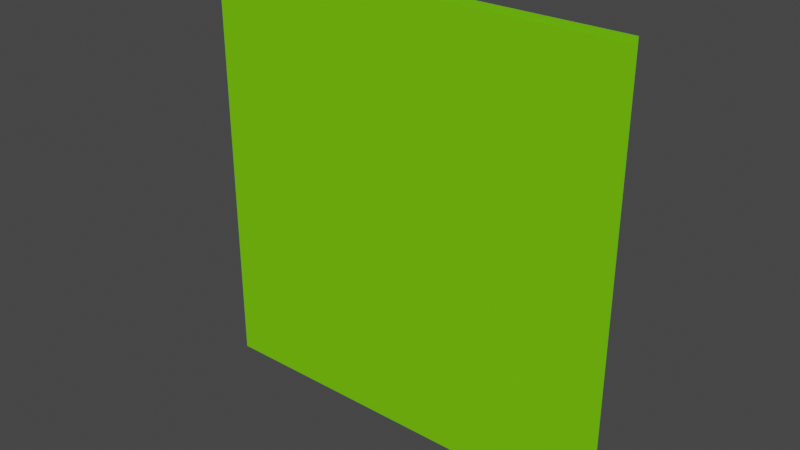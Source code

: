 # Source: base_switch.blend  (saved by Blender 3.3.6; exported with 4.5.12 LTS)
import bpy
from mathutils import Matrix  # noqa: F401  (used for matrix-valued properties, if any)

bpy.ops.wm.read_factory_settings(use_empty=True)
scene = bpy.context.scene
scene.name = 'Scene'

# ---- collections
col_collection = bpy.data.collections.new('Collection'); scene.collection.children.link(col_collection)

# ---- materials (node trees are filled in below, after node groups)
mat_base_switch_holo = bpy.data.materials.new('base_switch_holo%')
mat_base_switch_holo.use_transparent_shadow = False
mat_base_switch_holo.diffuse_color = (0.1813, 0.6388, 0.006012, 1.0)

# ---- material node trees

# ---- world
world_world = bpy.data.worlds.new('World'); scene.world = world_world
world_world.use_nodes = True; world_world.node_tree.nodes.clear()
_N = world_world.node_tree.nodes; _L = world_world.node_tree.links
n0 = _N.new('ShaderNodeOutputWorld'); n0.name = 'World Output'; n0.location = (300, 300)
n1 = _N.new('ShaderNodeBackground'); n1.name = 'Background'; n1.location = (10, 300)
n1.inputs[0].default_value = (0.05088, 0.05088, 0.05088, 1.0)
_L.new(n1.outputs[0], n0.inputs[0])
n0.is_active_output = True
world_world.color = (0.05088, 0.05088, 0.05088)
world_world.use_sun_shadow = False
world_world.sun_shadow_jitter_overblur = 0.0

# ---- meshes
me_base_switch = bpy.data.meshes.new('base_switch')
me_base_switch.from_pydata([(16.5, -5.879, 21.68), (-17.1, -5.879, 21.68), (-17.1, -5.879, -11.92), (16.5, -5.879, -11.92), (16.5, -5.879, 21.68), (-17.1, -5.879, -11.92), (16.39, -5.398, 22.01), (-17.21, -5.398, 22.01), (-17.21, -5.398, -11.2), (16.39, -5.398, -11.2), (16.39, -5.398, 22.01), (-17.21, -5.398, -11.2)], [], [(0, 1, 2), (3, 4, 5), (6, 7, 8), (9, 10, 11)])
_uv = me_base_switch.uv_layers.new(name='UVMap_0')
_uv.uv.foreach_set('vector', [0.9996, 0.9995, 0.4996, 0.9995, 0.4996, 0.0004999, 0.9996, 0.0004996, 0.9996, 0.9995, 0.4996, 0.0004999, 0.4964, 0.9995, -0.003581, 0.9995, -0.003581, 0.0004999, 0.4964, 0.0004996, 0.4964, 0.9995, -0.003581, 0.0004999])
me_base_switch.materials.append(mat_base_switch_holo)
me_base_switch.update()
me_base_switch.normals_split_custom_set([tuple(v) for v in zip(*[iter([0.0, -1.0, -2.703e-08, 0.0, -1.0, -2.703e-08, 0.0, -1.0, -2.703e-08, 0.0, -1.0, -5.406e-08, 0.0, -1.0, -5.406e-08, 0.0, -1.0, -5.406e-08, 0.0, -1.0, -3.625e-08, 0.0, -1.0, -3.625e-08, 0.0, -1.0, -3.625e-08, 0.0, -1.0, -2.735e-08, 0.0, -1.0, -2.735e-08, 0.0, -1.0, -2.735e-08])] * 3)])
arm_armature = bpy.data.armatures.new('Armature')  # bones are not reproduced

# ---- objects
ob_armature = bpy.data.objects.new('Armature', arm_armature)
ob_base_switch = bpy.data.objects.new('base_switch', me_base_switch)

# ---- transforms, parenting, visibility, modifiers, constraints
ob_armature.location = (0.0, 0.0, 0.0)
ob_base_switch.parent = ob_armature
ob_base_switch.location = (0.0, 0.0, 0.0)
_vg = ob_base_switch.vertex_groups.new(name='base_switch_ani')
_vg.add([0, 1, 2, 3, 4, 5], 1.0, 'REPLACE')
_vg = ob_base_switch.vertex_groups.new(name='base_switch')
_vg.add([6, 7, 8, 9, 10, 11], 1.0, 'REPLACE')
_m = ob_base_switch.modifiers.new('Armature', 'ARMATURE')
_m.object = ob_armature

# ---- collection membership
col_collection.objects.link(ob_armature)
col_collection.objects.link(ob_base_switch)

# ---- scene / render settings (as saved in the file)
scene.frame_start = 1; scene.frame_end = 31; scene.frame_set(1)
scene.render.engine = 'BLENDER_EEVEE_NEXT'
scene.render.fps = 30
scene.cycles.sampling_pattern = 'TABULATED_SOBOL'
scene.cycles.use_light_tree = False
scene.view_settings.view_transform = 'Filmic'
bpy.context.view_layer.update()

# ---- added for rendering (the .blend has no active camera and no usable light): camera, sun
cam_auto = bpy.data.cameras.new('AutoCamera')
cam_auto.lens = 50.0
cam_auto.sensor_width = 36.0
cam_auto.clip_end = 1000.0
ob_auto_camera = bpy.data.objects.new('AutoCamera', cam_auto)
scene.collection.objects.link(ob_auto_camera)
ob_auto_camera.location = (43.8948, -58.7364, 40.4445)
ob_auto_camera.rotation_euler = (1.09748, -7.21219e-08, 0.694738)
scene.camera = ob_auto_camera
light_auto_sun = bpy.data.lights.new('AutoSun', 'SUN')
light_auto_sun.energy = 3.0
light_auto_sun.angle = 0.0523599
ob_auto_sun = bpy.data.objects.new('AutoSun', light_auto_sun)
scene.collection.objects.link(ob_auto_sun)
ob_auto_sun.rotation_euler = (0.872665, 0.174533, 0.523599)
bpy.context.view_layer.update()
